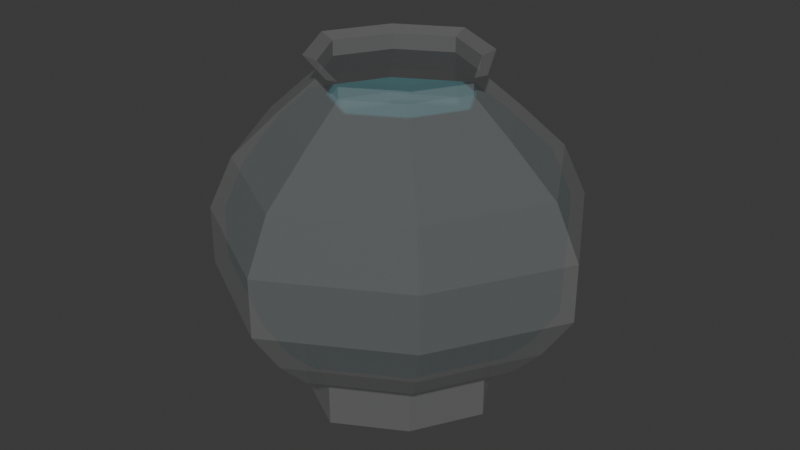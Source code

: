 # Source: fishbowl.blend  (saved by Blender 4.0.36; exported with 4.5.12 LTS)
import bpy
from mathutils import Matrix  # noqa: F401  (used for matrix-valued properties, if any)

bpy.ops.wm.read_factory_settings(use_empty=True)
scene = bpy.context.scene
scene.name = 'Scene'

# ---- collections
col_collection = bpy.data.collections.new('Collection'); scene.collection.children.link(col_collection)

# ---- materials (node trees are filled in below, after node groups)
mat_glass = bpy.data.materials.new('Glass')
mat_glass.surface_render_method = 'BLENDED'
mat_glass.blend_method = 'BLEND'
mat_glass.use_transparent_shadow = False
mat_water = bpy.data.materials.new('Water')
mat_water.surface_render_method = 'BLENDED'
mat_water.blend_method = 'BLEND'
mat_water.use_transparent_shadow = False

# ---- material node trees
mat_glass.use_nodes = True; mat_glass.node_tree.nodes.clear()
_N = mat_glass.node_tree.nodes; _L = mat_glass.node_tree.links
n0 = _N.new('ShaderNodeBsdfPrincipled'); n0.name = 'Principled BSDF'; n0.location = (10, 300)
n0.inputs[3].default_value = 1.45
n0.inputs[4].default_value = 0.09174
n1 = _N.new('ShaderNodeOutputMaterial'); n1.name = 'Material Output'; n1.location = (300, 300)
_L.new(n0.outputs[0], n1.inputs[0])
n1.is_active_output = True
mat_water.use_nodes = True; mat_water.node_tree.nodes.clear()
_N = mat_water.node_tree.nodes; _L = mat_water.node_tree.links
n0 = _N.new('ShaderNodeBsdfPrincipled'); n0.name = 'Principled BSDF'; n0.location = (10, 300)
n0.inputs[0].default_value = (0.1323, 0.7022, 0.8004, 1.0)
n0.inputs[3].default_value = 1.45
n0.inputs[4].default_value = 0.1651
n1 = _N.new('ShaderNodeOutputMaterial'); n1.name = 'Material Output'; n1.location = (300, 300)
_L.new(n0.outputs[0], n1.inputs[0])
n1.is_active_output = True

# ---- world
world_world = bpy.data.worlds.new('World'); scene.world = world_world
world_world.use_nodes = True; world_world.node_tree.nodes.clear()
_N = world_world.node_tree.nodes; _L = world_world.node_tree.links
n0 = _N.new('ShaderNodeOutputWorld'); n0.name = 'World Output'; n0.location = (300, 300)
n1 = _N.new('ShaderNodeBackground'); n1.name = 'Background'; n1.location = (10, 300)
n1.inputs[0].default_value = (0.05088, 0.05088, 0.05088, 1.0)
_L.new(n1.outputs[0], n0.inputs[0])
n0.is_active_output = True
world_world.color = (0.05088, 0.05088, 0.05088)
world_world.use_sun_shadow = False
world_world.sun_shadow_jitter_overblur = 0.0

# ---- meshes
me_plane = bpy.data.meshes.new('Plane')
me_plane.from_pydata([(-0.6391, -0.6391, 0.0), (0.6391, -0.6391, 0.0), (-0.6391, 0.6391, 0.0), (0.6391, 0.6391, 0.0), (-1.0, 0.0, 0.0), (1.0, 0.0, 0.0), (0.0, -1.0, 0.0), (0.0, 1.0, 0.0), (0.0, 0.0, 0.0), (-0.6391, -0.6391, 0.4226), (0.6391, -0.6391, 0.4226), (-0.6391, 0.6391, 0.4226), (0.6391, 0.6391, 0.4226), (-1.0, 0.0, 0.4226), (1.0, 0.0, 0.4226), (0.0, -1.0, 0.4226), (0.0, 1.0, 0.4226), (-0.8227, -0.8227, 0.5971), (0.8227, -0.8227, 0.5971), (-0.8227, 0.8227, 0.5971), (0.8227, 0.8227, 0.5971), (-1.287, 0.0, 0.5971), (1.287, 0.0, 0.5971), (0.0, -1.287, 0.5971), (0.0, 1.287, 0.5971), (-1.012, -1.012, 0.9063), (1.012, -1.012, 0.9063), (-1.012, 1.012, 0.9063), (1.012, 1.012, 0.9063), (-1.583, 0.0, 0.9063), (1.583, 0.0, 0.9063), (0.0, -1.583, 0.9063), (0.0, 1.583, 0.9063), (-1.198, -1.198, 1.35), (1.198, -1.198, 1.35), (-1.198, 1.198, 1.35), (1.198, 1.198, 1.35), (-1.875, 0.0, 1.35), (1.875, 0.0, 1.35), (0.0, -1.875, 1.35), (0.0, 1.875, 1.35), (-1.198, -1.198, 1.896), (1.198, -1.198, 1.896), (-1.198, 1.198, 1.896), (1.198, 1.198, 1.896), (-1.875, 0.0, 1.896), (1.875, 0.0, 1.896), (0.0, -1.875, 1.896), (0.0, 1.875, 1.896), (-1.044, -1.044, 2.378), (1.044, -1.044, 2.378), (-1.044, 1.044, 2.378), (1.044, 1.044, 2.378), (-1.634, 0.0, 2.378), (1.634, 0.0, 2.378), (0.0, -1.634, 2.378), (0.0, 1.634, 2.378), (-0.7478, -0.7478, 2.776), (0.7478, -0.7478, 2.776), (-0.7478, 0.7478, 2.776), (0.7478, 0.7478, 2.776), (-1.17, 0.0, 2.776), (1.17, 0.0, 2.776), (0.0, -1.17, 2.776), (0.0, 1.17, 2.776), (-0.4983, -0.4983, 3.082), (0.4983, -0.4983, 3.082), (-0.4983, 0.4983, 3.082), (0.4983, 0.4983, 3.082), (-0.7797, 0.0, 3.082), (0.7797, 0.0, 3.082), (0.0, -0.7797, 3.082), (0.0, 0.7797, 3.082), (-0.4983, -0.4983, 3.229), (0.4983, -0.4983, 3.229), (-0.4983, 0.4983, 3.229), (0.4983, 0.4983, 3.229), (-0.7797, 0.0, 3.229), (0.7797, 0.0, 3.229), (0.0, -0.7797, 3.229), (0.0, 0.7797, 3.229), (-0.5822, -0.5822, 3.284), (0.5822, -0.5822, 3.284), (-0.5822, 0.5822, 3.284), (0.5822, 0.5822, 3.284), (-0.911, 0.0, 3.284), (0.911, 0.0, 3.284), (0.0, -0.911, 3.284), (0.0, 0.911, 3.284)], [], [(8, 7, 3, 5), (6, 8, 5, 1), (0, 4, 8, 6), (4, 2, 7, 8), (4, 13, 11, 2), (3, 12, 14, 5), (0, 9, 13, 4), (6, 15, 9, 0), (5, 14, 10, 1), (2, 11, 16, 7), (1, 10, 15, 6), (7, 16, 12, 3), (9, 17, 21, 13), (16, 24, 20, 12), (14, 22, 18, 10), (11, 19, 24, 16), (10, 18, 23, 15), (15, 23, 17, 9), (13, 21, 19, 11), (12, 20, 22, 14), (23, 31, 25, 17), (21, 29, 27, 19), (20, 28, 30, 22), (17, 25, 29, 21), (24, 32, 28, 20), (22, 30, 26, 18), (19, 27, 32, 24), (18, 26, 31, 23), (26, 34, 39, 31), (31, 39, 33, 25), (29, 37, 35, 27), (28, 36, 38, 30), (25, 33, 37, 29), (32, 40, 36, 28), (30, 38, 34, 26), (27, 35, 40, 32), (40, 48, 44, 36), (38, 46, 42, 34), (35, 43, 48, 40), (34, 42, 47, 39), (39, 47, 41, 33), (37, 45, 43, 35), (36, 44, 46, 38), (33, 41, 45, 37), (44, 52, 54, 46), (41, 49, 53, 45), (48, 56, 52, 44), (46, 54, 50, 42), (43, 51, 56, 48), (42, 50, 55, 47), (47, 55, 49, 41), (45, 53, 51, 43), (50, 58, 63, 55), (55, 63, 57, 49), (53, 61, 59, 51), (52, 60, 62, 54), (49, 57, 61, 53), (56, 64, 60, 52), (54, 62, 58, 50), (51, 59, 64, 56), (64, 72, 68, 60), (62, 70, 66, 58), (59, 67, 72, 64), (58, 66, 71, 63), (63, 71, 65, 57), (61, 69, 67, 59), (60, 68, 70, 62), (57, 65, 69, 61), (68, 76, 78, 70), (65, 73, 77, 69), (72, 80, 76, 68), (70, 78, 74, 66), (67, 75, 80, 72), (66, 74, 79, 71), (71, 79, 73, 65), (69, 77, 75, 67), (79, 87, 81, 73), (77, 85, 83, 75), (76, 84, 86, 78), (73, 81, 85, 77), (80, 88, 84, 76), (78, 86, 82, 74), (75, 83, 88, 80), (74, 82, 87, 79)])
_uv = me_plane.uv_layers.new(name='UVMap')
_uv.uv.foreach_set('vector', [0.5, 0.5, 0.5, 1.0, 1.0, 1.0, 1.0, 0.5, 0.5, 0.0, 0.5, 0.5, 1.0, 0.5, 1.0, 0.0, 0.0, 0.0, 0.0, 0.5, 0.5, 0.5, 0.5, 0.0, 0.0, 0.5, 0.0, 1.0, 0.5, 1.0, 0.5, 0.5, 0.0, 0.5, 0.0, 0.5, 0.0, 1.0, 0.0, 1.0, 1.0, 1.0, 1.0, 1.0, 1.0, 0.5, 1.0, 0.5, 0.0, 0.0, 0.0, 0.0, 0.0, 0.5, 0.0, 0.5, 0.5, 0.0, 0.5, 0.0, 0.0, 0.0, 0.0, 0.0, 1.0, 0.5, 1.0, 0.5, 1.0, 0.0, 1.0, 0.0, 0.0, 1.0, 0.0, 1.0, 0.5, 1.0, 0.5, 1.0, 1.0, 0.0, 1.0, 0.0, 0.5, 0.0, 0.5, 0.0, 0.5, 1.0, 0.5, 1.0, 1.0, 1.0, 1.0, 1.0, 0.0, 0.0, 0.0, 0.0, 0.0, 0.5, 0.0, 0.5, 0.5, 1.0, 0.5, 1.0, 1.0, 1.0, 1.0, 1.0, 1.0, 0.5, 1.0, 0.5, 1.0, 0.0, 1.0, 0.0, 0.0, 1.0, 0.0, 1.0, 0.5, 1.0, 0.5, 1.0, 1.0, 0.0, 1.0, 0.0, 0.5, 0.0, 0.5, 0.0, 0.5, 0.0, 0.5, 0.0, 0.0, 0.0, 0.0, 0.0, 0.0, 0.5, 0.0, 0.5, 0.0, 1.0, 0.0, 1.0, 1.0, 1.0, 1.0, 1.0, 1.0, 0.5, 1.0, 0.5, 0.5, 0.0, 0.5, 0.0, 0.0, 0.0, 0.0, 0.0, 0.0, 0.5, 0.0, 0.5, 0.0, 1.0, 0.0, 1.0, 1.0, 1.0, 1.0, 1.0, 1.0, 0.5, 1.0, 0.5, 0.0, 0.0, 0.0, 0.0, 0.0, 0.5, 0.0, 0.5, 0.5, 1.0, 0.5, 1.0, 1.0, 1.0, 1.0, 1.0, 1.0, 0.5, 1.0, 0.5, 1.0, 0.0, 1.0, 0.0, 0.0, 1.0, 0.0, 1.0, 0.5, 1.0, 0.5, 1.0, 1.0, 0.0, 1.0, 0.0, 0.5, 0.0, 0.5, 0.0, 1.0, 0.0, 1.0, 0.0, 0.5, 0.0, 0.5, 0.0, 0.5, 0.0, 0.5, 0.0, 0.0, 0.0, 0.0, 0.0, 0.0, 0.5, 0.0, 0.5, 0.0, 1.0, 0.0, 1.0, 1.0, 1.0, 1.0, 1.0, 1.0, 0.5, 1.0, 0.5, 0.0, 0.0, 0.0, 0.0, 0.0, 0.5, 0.0, 0.5, 0.5, 1.0, 0.5, 1.0, 1.0, 1.0, 1.0, 1.0, 1.0, 0.5, 1.0, 0.5, 1.0, 0.0, 1.0, 0.0, 0.0, 1.0, 0.0, 1.0, 0.5, 1.0, 0.5, 1.0, 0.5, 1.0, 0.5, 1.0, 1.0, 1.0, 1.0, 1.0, 1.0, 0.5, 1.0, 0.5, 1.0, 0.0, 1.0, 0.0, 0.0, 1.0, 0.0, 1.0, 0.5, 1.0, 0.5, 1.0, 1.0, 0.0, 1.0, 0.0, 0.5, 0.0, 0.5, 0.0, 0.5, 0.0, 0.5, 0.0, 0.0, 0.0, 0.0, 0.0, 0.0, 0.5, 0.0, 0.5, 0.0, 1.0, 0.0, 1.0, 1.0, 1.0, 1.0, 1.0, 1.0, 0.5, 1.0, 0.5, 0.0, 0.0, 0.0, 0.0, 0.0, 0.5, 0.0, 0.5, 1.0, 1.0, 1.0, 1.0, 1.0, 0.5, 1.0, 0.5, 0.0, 0.0, 0.0, 0.0, 0.0, 0.5, 0.0, 0.5, 0.5, 1.0, 0.5, 1.0, 1.0, 1.0, 1.0, 1.0, 1.0, 0.5, 1.0, 0.5, 1.0, 0.0, 1.0, 0.0, 0.0, 1.0, 0.0, 1.0, 0.5, 1.0, 0.5, 1.0, 1.0, 0.0, 1.0, 0.0, 0.5, 0.0, 0.5, 0.0, 0.5, 0.0, 0.5, 0.0, 0.0, 0.0, 0.0, 0.0, 0.0, 0.5, 0.0, 0.5, 0.0, 1.0, 0.0, 1.0, 1.0, 0.0, 1.0, 0.0, 0.5, 0.0, 0.5, 0.0, 0.5, 0.0, 0.5, 0.0, 0.0, 0.0, 0.0, 0.0, 0.0, 0.5, 0.0, 0.5, 0.0, 1.0, 0.0, 1.0, 1.0, 1.0, 1.0, 1.0, 1.0, 0.5, 1.0, 0.5, 0.0, 0.0, 0.0, 0.0, 0.0, 0.5, 0.0, 0.5, 0.5, 1.0, 0.5, 1.0, 1.0, 1.0, 1.0, 1.0, 1.0, 0.5, 1.0, 0.5, 1.0, 0.0, 1.0, 0.0, 0.0, 1.0, 0.0, 1.0, 0.5, 1.0, 0.5, 1.0, 0.5, 1.0, 0.5, 1.0, 1.0, 1.0, 1.0, 1.0, 1.0, 0.5, 1.0, 0.5, 1.0, 0.0, 1.0, 0.0, 0.0, 1.0, 0.0, 1.0, 0.5, 1.0, 0.5, 1.0, 1.0, 0.0, 1.0, 0.0, 0.5, 0.0, 0.5, 0.0, 0.5, 0.0, 0.5, 0.0, 0.0, 0.0, 0.0, 0.0, 0.0, 0.5, 0.0, 0.5, 0.0, 1.0, 0.0, 1.0, 1.0, 1.0, 1.0, 1.0, 1.0, 0.5, 1.0, 0.5, 0.0, 0.0, 0.0, 0.0, 0.0, 0.5, 0.0, 0.5, 1.0, 1.0, 1.0, 1.0, 1.0, 0.5, 1.0, 0.5, 0.0, 0.0, 0.0, 0.0, 0.0, 0.5, 0.0, 0.5, 0.5, 1.0, 0.5, 1.0, 1.0, 1.0, 1.0, 1.0, 1.0, 0.5, 1.0, 0.5, 1.0, 0.0, 1.0, 0.0, 0.0, 1.0, 0.0, 1.0, 0.5, 1.0, 0.5, 1.0, 1.0, 0.0, 1.0, 0.0, 0.5, 0.0, 0.5, 0.0, 0.5, 0.0, 0.5, 0.0, 0.0, 0.0, 0.0, 0.0, 0.0, 0.5, 0.0, 0.5, 0.0, 1.0, 0.0, 1.0, 0.5, 0.0, 0.5, 0.0, 0.0, 0.0, 0.0, 0.0, 0.0, 0.5, 0.0, 0.5, 0.0, 1.0, 0.0, 1.0, 1.0, 1.0, 1.0, 1.0, 1.0, 0.5, 1.0, 0.5, 0.0, 0.0, 0.0, 0.0, 0.0, 0.5, 0.0, 0.5, 0.5, 1.0, 0.5, 1.0, 1.0, 1.0, 1.0, 1.0, 1.0, 0.5, 1.0, 0.5, 1.0, 0.0, 1.0, 0.0, 0.0, 1.0, 0.0, 1.0, 0.5, 1.0, 0.5, 1.0, 1.0, 0.0, 1.0, 0.0, 0.5, 0.0, 0.5, 0.0])
me_plane.materials.append(mat_glass)
me_plane.update()
me_plane_001 = bpy.data.meshes.new('Plane.001')
me_plane_001.from_pydata([(-0.6391, -0.6391, 0.4226), (0.6391, -0.6391, 0.4226), (-0.6391, 0.6391, 0.4226), (0.6391, 0.6391, 0.4226), (-1.0, 0.0, 0.4226), (1.0, 0.0, 0.4226), (0.0, -1.0, 0.4226), (0.0, 1.0, 0.4226), (-0.8227, -0.8227, 0.5971), (0.8227, -0.8227, 0.5971), (-0.8227, 0.8227, 0.5971), (0.8227, 0.8227, 0.5971), (-1.287, 0.0, 0.5971), (1.287, 0.0, 0.5971), (0.0, -1.287, 0.5971), (0.0, 1.287, 0.5971), (-1.012, -1.012, 0.9063), (1.012, -1.012, 0.9063), (-1.012, 1.012, 0.9063), (1.012, 1.012, 0.9063), (-1.583, 0.0, 0.9063), (1.583, 0.0, 0.9063), (0.0, -1.583, 0.9063), (0.0, 1.583, 0.9063), (-1.198, -1.198, 1.35), (1.198, -1.198, 1.35), (-1.198, 1.198, 1.35), (1.198, 1.198, 1.35), (-1.875, 0.0, 1.35), (1.875, 0.0, 1.35), (0.0, -1.875, 1.35), (0.0, 1.875, 1.35), (-1.198, -1.198, 1.896), (1.198, -1.198, 1.896), (-1.198, 1.198, 1.896), (1.198, 1.198, 1.896), (-1.875, 0.0, 1.896), (1.875, 0.0, 1.896), (0.0, -1.875, 1.896), (0.0, 1.875, 1.896), (-1.044, -1.044, 2.381), (1.044, -1.044, 2.381), (-1.044, 1.044, 2.381), (1.044, 1.044, 2.381), (-1.634, 0.0, 2.381), (1.634, 0.0, 2.381), (0.0, -1.634, 2.381), (0.0, 1.634, 2.381), (-0.7478, -0.7478, 2.781), (0.7478, -0.7478, 2.781), (-0.7478, 0.7478, 2.781), (0.7478, 0.7478, 2.781), (-1.17, 0.0, 2.781), (1.17, 0.0, 2.781), (0.0, -1.17, 2.781), (0.0, 1.17, 2.781)], [], [(3, 5, 1, 6, 0, 4, 2, 7), (0, 8, 12, 4), (7, 15, 11, 3), (5, 13, 9, 1), (2, 10, 15, 7), (1, 9, 14, 6), (6, 14, 8, 0), (4, 12, 10, 2), (3, 11, 13, 5), (14, 22, 16, 8), (12, 20, 18, 10), (11, 19, 21, 13), (8, 16, 20, 12), (15, 23, 19, 11), (13, 21, 17, 9), (10, 18, 23, 15), (9, 17, 22, 14), (17, 25, 30, 22), (22, 30, 24, 16), (20, 28, 26, 18), (19, 27, 29, 21), (16, 24, 28, 20), (23, 31, 27, 19), (21, 29, 25, 17), (18, 26, 31, 23), (31, 39, 35, 27), (29, 37, 33, 25), (26, 34, 39, 31), (25, 33, 38, 30), (30, 38, 32, 24), (28, 36, 34, 26), (27, 35, 37, 29), (24, 32, 36, 28), (35, 43, 45, 37), (32, 40, 44, 36), (39, 47, 43, 35), (37, 45, 41, 33), (34, 42, 47, 39), (33, 41, 46, 38), (38, 46, 40, 32), (36, 44, 42, 34), (41, 49, 54, 46), (46, 54, 48, 40), (44, 52, 50, 42), (43, 51, 53, 45), (40, 48, 52, 44), (47, 55, 51, 43), (45, 53, 49, 41), (42, 50, 55, 47), (55, 54, 49, 53, 51), (54, 55, 50, 52, 48)])
_uv = me_plane_001.uv_layers.new(name='UVMap')
_uv.uv.foreach_set('vector', [1.0, 1.0, 1.0, 0.5, 1.0, 0.0, 0.5, 0.0, 0.0, 0.0, 0.0, 0.5, 0.0, 1.0, 0.5, 1.0, 0.0, 0.0, 0.0, 0.0, 0.0, 0.5, 0.0, 0.5, 0.5, 1.0, 0.5, 1.0, 1.0, 1.0, 1.0, 1.0, 1.0, 0.5, 1.0, 0.5, 1.0, 0.0, 1.0, 0.0, 0.0, 1.0, 0.0, 1.0, 0.5, 1.0, 0.5, 1.0, 1.0, 0.0, 1.0, 0.0, 0.5, 0.0, 0.5, 0.0, 0.5, 0.0, 0.5, 0.0, 0.0, 0.0, 0.0, 0.0, 0.0, 0.5, 0.0, 0.5, 0.0, 1.0, 0.0, 1.0, 1.0, 1.0, 1.0, 1.0, 1.0, 0.5, 1.0, 0.5, 0.5, 0.0, 0.5, 0.0, 0.0, 0.0, 0.0, 0.0, 0.0, 0.5, 0.0, 0.5, 0.0, 1.0, 0.0, 1.0, 1.0, 1.0, 1.0, 1.0, 1.0, 0.5, 1.0, 0.5, 0.0, 0.0, 0.0, 0.0, 0.0, 0.5, 0.0, 0.5, 0.5, 1.0, 0.5, 1.0, 1.0, 1.0, 1.0, 1.0, 1.0, 0.5, 1.0, 0.5, 1.0, 0.0, 1.0, 0.0, 0.0, 1.0, 0.0, 1.0, 0.5, 1.0, 0.5, 1.0, 1.0, 0.0, 1.0, 0.0, 0.5, 0.0, 0.5, 0.0, 1.0, 0.0, 1.0, 0.0, 0.5, 0.0, 0.5, 0.0, 0.5, 0.0, 0.5, 0.0, 0.0, 0.0, 0.0, 0.0, 0.0, 0.5, 0.0, 0.5, 0.0, 1.0, 0.0, 1.0, 1.0, 1.0, 1.0, 1.0, 1.0, 0.5, 1.0, 0.5, 0.0, 0.0, 0.0, 0.0, 0.0, 0.5, 0.0, 0.5, 0.5, 1.0, 0.5, 1.0, 1.0, 1.0, 1.0, 1.0, 1.0, 0.5, 1.0, 0.5, 1.0, 0.0, 1.0, 0.0, 0.0, 1.0, 0.0, 1.0, 0.5, 1.0, 0.5, 1.0, 0.5, 1.0, 0.5, 1.0, 1.0, 1.0, 1.0, 1.0, 1.0, 0.5, 1.0, 0.5, 1.0, 0.0, 1.0, 0.0, 0.0, 1.0, 0.0, 1.0, 0.5, 1.0, 0.5, 1.0, 1.0, 0.0, 1.0, 0.0, 0.5, 0.0, 0.5, 0.0, 0.5, 0.0, 0.5, 0.0, 0.0, 0.0, 0.0, 0.0, 0.0, 0.5, 0.0, 0.5, 0.0, 1.0, 0.0, 1.0, 1.0, 1.0, 1.0, 1.0, 1.0, 0.5, 1.0, 0.5, 0.0, 0.0, 0.0, 0.0, 0.0, 0.5, 0.0, 0.5, 1.0, 1.0, 1.0, 1.0, 1.0, 0.5, 1.0, 0.5, 0.0, 0.0, 0.0, 0.0, 0.0, 0.5, 0.0, 0.5, 0.5, 1.0, 0.5, 1.0, 1.0, 1.0, 1.0, 1.0, 1.0, 0.5, 1.0, 0.5, 1.0, 0.0, 1.0, 0.0, 0.0, 1.0, 0.0, 1.0, 0.5, 1.0, 0.5, 1.0, 1.0, 0.0, 1.0, 0.0, 0.5, 0.0, 0.5, 0.0, 0.5, 0.0, 0.5, 0.0, 0.0, 0.0, 0.0, 0.0, 0.0, 0.5, 0.0, 0.5, 0.0, 1.0, 0.0, 1.0, 1.0, 0.0, 1.0, 0.0, 0.5, 0.0, 0.5, 0.0, 0.5, 0.0, 0.5, 0.0, 0.0, 0.0, 0.0, 0.0, 0.0, 0.5, 0.0, 0.5, 0.0, 1.0, 0.0, 1.0, 1.0, 1.0, 1.0, 1.0, 1.0, 0.5, 1.0, 0.5, 0.0, 0.0, 0.0, 0.0, 0.0, 0.5, 0.0, 0.5, 0.5, 1.0, 0.5, 1.0, 1.0, 1.0, 1.0, 1.0, 1.0, 0.5, 1.0, 0.5, 1.0, 0.0, 1.0, 0.0, 0.0, 1.0, 0.0, 1.0, 0.5, 1.0, 0.5, 1.0, 0.5, 1.0, 0.5, 0.0, 1.0, 0.0, 1.0, 0.5, 1.0, 1.0, 0.5, 0.0, 0.5, 1.0, 0.0, 1.0, 0.0, 0.5, 0.0, 0.0])
me_plane_001.materials.append(mat_water)
me_plane_001.update()

# ---- objects
ob_plane = bpy.data.objects.new('Plane', me_plane)
ob_plane_001 = bpy.data.objects.new('Plane.001', me_plane_001)

# ---- transforms, parenting, visibility, modifiers, constraints
ob_plane.location = (0.0, 0.0, 0.0)
ob_plane_001.location = (0.0, 0.0, 0.1456)
ob_plane_001.scale = (0.9241, 0.9241, 0.9241)

# ---- collection membership
col_collection.objects.link(ob_plane)
col_collection.objects.link(ob_plane_001)

# ---- scene / render settings (as saved in the file)
scene.frame_start = 1; scene.frame_end = 250; scene.frame_set(1)
scene.render.engine = 'BLENDER_EEVEE_NEXT'
scene.cycles.sampling_pattern = 'TABULATED_SOBOL'
bpy.context.view_layer.update()

# ---- added for rendering (the .blend has no active camera and no usable light): camera, sun
cam_auto = bpy.data.cameras.new('AutoCamera')
cam_auto.lens = 50.0
cam_auto.sensor_width = 36.0
cam_auto.clip_end = 1000.0
ob_auto_camera = bpy.data.objects.new('AutoCamera', cam_auto)
scene.collection.objects.link(ob_auto_camera)
ob_auto_camera.location = (5.7718, -6.92616, 6.25941)
ob_auto_camera.rotation_euler = (1.09748, -7.21219e-08, 0.694738)
scene.camera = ob_auto_camera
light_auto_sun = bpy.data.lights.new('AutoSun', 'SUN')
light_auto_sun.energy = 3.0
light_auto_sun.angle = 0.0523599
ob_auto_sun = bpy.data.objects.new('AutoSun', light_auto_sun)
scene.collection.objects.link(ob_auto_sun)
ob_auto_sun.rotation_euler = (0.872665, 0.174533, 0.523599)
bpy.context.view_layer.update()
